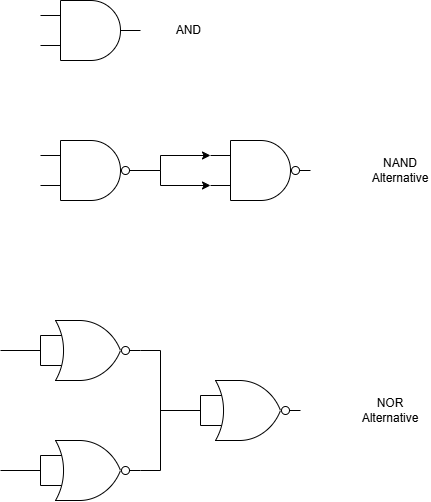

The diagram above was exported from draw.io. Its source (the exported page's mxGraphModel, read from the mxfile embedded in the PNG):
<mxGraphModel dx="1548" dy="940" grid="1" gridSize="10" guides="1" tooltips="1" connect="1" arrows="1" fold="1" page="1" pageScale="1" pageWidth="827" pageHeight="1169" math="0" shadow="0">
  <root>
    <mxCell id="0" />
    <mxCell id="1" parent="0" />
    <mxCell id="mXY_gnjfXgJcYgAAb6G4-1" parent="1" style="verticalLabelPosition=bottom;shadow=0;dashed=0;align=center;html=1;verticalAlign=top;shape=mxgraph.electrical.logic_gates.logic_gate;operation=and;" value="" vertex="1">
      <mxGeometry height="60" width="100" x="270" y="80" as="geometry" />
    </mxCell>
    <mxCell id="mXY_gnjfXgJcYgAAb6G4-2" parent="1" style="verticalLabelPosition=bottom;shadow=0;dashed=0;align=center;html=1;verticalAlign=top;shape=mxgraph.electrical.logic_gates.logic_gate;operation=and;" value="" vertex="1">
      <mxGeometry height="60" width="100" x="270" y="220" as="geometry" />
    </mxCell>
    <mxCell id="mXY_gnjfXgJcYgAAb6G4-3" parent="1" style="verticalLabelPosition=bottom;shadow=0;dashed=0;align=center;html=1;verticalAlign=top;shape=mxgraph.electrical.logic_gates.inverting_contact;" value="" vertex="1">
      <mxGeometry height="10" width="10" x="350" y="245" as="geometry" />
    </mxCell>
    <mxCell id="mXY_gnjfXgJcYgAAb6G4-4" parent="1" style="verticalLabelPosition=bottom;shadow=0;dashed=0;align=center;html=1;verticalAlign=top;shape=mxgraph.electrical.logic_gates.logic_gate;operation=and;" value="" vertex="1">
      <mxGeometry height="60" width="100" x="440" y="220" as="geometry" />
    </mxCell>
    <mxCell id="mXY_gnjfXgJcYgAAb6G4-5" edge="1" parent="1" source="mXY_gnjfXgJcYgAAb6G4-2" style="edgeStyle=orthogonalEdgeStyle;rounded=0;orthogonalLoop=1;jettySize=auto;html=1;entryX=0;entryY=0.25;entryDx=0;entryDy=0;entryPerimeter=0;" target="mXY_gnjfXgJcYgAAb6G4-4">
      <mxGeometry relative="1" as="geometry">
        <Array as="points">
          <mxPoint x="390" y="250" />
          <mxPoint x="390" y="235" />
        </Array>
      </mxGeometry>
    </mxCell>
    <mxCell id="mXY_gnjfXgJcYgAAb6G4-6" edge="1" parent="1" source="mXY_gnjfXgJcYgAAb6G4-3" style="edgeStyle=orthogonalEdgeStyle;rounded=0;orthogonalLoop=1;jettySize=auto;html=1;exitX=0.9;exitY=0.5;exitDx=0;exitDy=0;exitPerimeter=0;entryX=0;entryY=0.75;entryDx=0;entryDy=0;entryPerimeter=0;" target="mXY_gnjfXgJcYgAAb6G4-4">
      <mxGeometry relative="1" as="geometry">
        <Array as="points">
          <mxPoint x="390" y="250" />
          <mxPoint x="390" y="265" />
        </Array>
      </mxGeometry>
    </mxCell>
    <mxCell id="mXY_gnjfXgJcYgAAb6G4-7" parent="1" style="verticalLabelPosition=bottom;shadow=0;dashed=0;align=center;html=1;verticalAlign=top;shape=mxgraph.electrical.logic_gates.inverting_contact;" value="" vertex="1">
      <mxGeometry height="10" width="10" x="520" y="245" as="geometry" />
    </mxCell>
    <mxCell id="mXY_gnjfXgJcYgAAb6G4-19" edge="1" parent="1" source="mXY_gnjfXgJcYgAAb6G4-14" style="edgeStyle=orthogonalEdgeStyle;rounded=0;orthogonalLoop=1;jettySize=auto;html=1;endArrow=none;endFill=0;">
      <mxGeometry relative="1" as="geometry">
        <mxPoint x="230" y="430" as="targetPoint" />
      </mxGeometry>
    </mxCell>
    <mxCell id="mXY_gnjfXgJcYgAAb6G4-69" edge="1" parent="1" source="mXY_gnjfXgJcYgAAb6G4-14" style="edgeStyle=orthogonalEdgeStyle;rounded=0;orthogonalLoop=1;jettySize=auto;html=1;exitX=1;exitY=0.5;exitDx=0;exitDy=0;exitPerimeter=0;endArrow=none;endFill=0;">
      <mxGeometry relative="1" as="geometry">
        <mxPoint x="390" y="480" as="targetPoint" />
      </mxGeometry>
    </mxCell>
    <mxCell id="mXY_gnjfXgJcYgAAb6G4-14" parent="1" style="verticalLabelPosition=bottom;shadow=0;dashed=0;align=center;html=1;verticalAlign=top;shape=mxgraph.electrical.logic_gates.logic_gate;operation=or;" value="" vertex="1">
      <mxGeometry height="60" width="100" x="270" y="400" as="geometry" />
    </mxCell>
    <mxCell id="mXY_gnjfXgJcYgAAb6G4-15" parent="1" style="verticalLabelPosition=bottom;shadow=0;dashed=0;align=center;html=1;verticalAlign=top;shape=mxgraph.electrical.logic_gates.inverting_contact;" value="" vertex="1">
      <mxGeometry height="10" width="10" x="350" y="425" as="geometry" />
    </mxCell>
    <mxCell id="mXY_gnjfXgJcYgAAb6G4-21" edge="1" parent="1" source="mXY_gnjfXgJcYgAAb6G4-16" style="edgeStyle=orthogonalEdgeStyle;rounded=0;orthogonalLoop=1;jettySize=auto;html=1;endArrow=none;endFill=0;">
      <mxGeometry relative="1" as="geometry">
        <mxPoint x="230" y="550" as="targetPoint" />
      </mxGeometry>
    </mxCell>
    <mxCell id="mXY_gnjfXgJcYgAAb6G4-71" edge="1" parent="1" source="mXY_gnjfXgJcYgAAb6G4-16" style="edgeStyle=orthogonalEdgeStyle;rounded=0;orthogonalLoop=1;jettySize=auto;html=1;exitX=1;exitY=0.5;exitDx=0;exitDy=0;exitPerimeter=0;endArrow=none;endFill=0;">
      <mxGeometry relative="1" as="geometry">
        <mxPoint x="390" y="475" as="targetPoint" />
      </mxGeometry>
    </mxCell>
    <mxCell id="mXY_gnjfXgJcYgAAb6G4-16" parent="1" style="verticalLabelPosition=bottom;shadow=0;dashed=0;align=center;html=1;verticalAlign=top;shape=mxgraph.electrical.logic_gates.logic_gate;operation=or;" value="" vertex="1">
      <mxGeometry height="60" width="100" x="270" y="520" as="geometry" />
    </mxCell>
    <mxCell id="mXY_gnjfXgJcYgAAb6G4-17" parent="1" style="verticalLabelPosition=bottom;shadow=0;dashed=0;align=center;html=1;verticalAlign=top;shape=mxgraph.electrical.logic_gates.inverting_contact;" value="" vertex="1">
      <mxGeometry height="10" width="10" x="350" y="545" as="geometry" />
    </mxCell>
    <mxCell id="mXY_gnjfXgJcYgAAb6G4-18" edge="1" parent="1" source="mXY_gnjfXgJcYgAAb6G4-14" style="edgeStyle=orthogonalEdgeStyle;rounded=0;orthogonalLoop=1;jettySize=auto;html=1;innerLoopWaypoints=1;exitX=0;exitY=0.25;exitDx=0;exitDy=0;exitPerimeter=0;entryX=0;entryY=0.75;entryDx=0;entryDy=0;entryPerimeter=0;endArrow=none;endFill=0;" target="mXY_gnjfXgJcYgAAb6G4-14">
      <mxGeometry relative="1" as="geometry" />
    </mxCell>
    <mxCell id="mXY_gnjfXgJcYgAAb6G4-20" edge="1" parent="1" source="mXY_gnjfXgJcYgAAb6G4-16" style="edgeStyle=orthogonalEdgeStyle;rounded=0;orthogonalLoop=1;jettySize=auto;html=1;innerLoopWaypoints=1;exitX=0;exitY=0.25;exitDx=0;exitDy=0;exitPerimeter=0;entryX=0;entryY=0.75;entryDx=0;entryDy=0;entryPerimeter=0;endArrow=none;endFill=0;" target="mXY_gnjfXgJcYgAAb6G4-16">
      <mxGeometry relative="1" as="geometry" />
    </mxCell>
    <mxCell id="mXY_gnjfXgJcYgAAb6G4-65" edge="1" parent="1" source="mXY_gnjfXgJcYgAAb6G4-66" style="edgeStyle=orthogonalEdgeStyle;rounded=0;orthogonalLoop=1;jettySize=auto;html=1;endArrow=none;endFill=0;">
      <mxGeometry relative="1" as="geometry">
        <Array as="points">
          <mxPoint x="390" y="490" />
        </Array>
        <mxPoint x="390" y="480" as="targetPoint" />
      </mxGeometry>
    </mxCell>
    <mxCell id="mXY_gnjfXgJcYgAAb6G4-66" parent="1" style="verticalLabelPosition=bottom;shadow=0;dashed=0;align=center;html=1;verticalAlign=top;shape=mxgraph.electrical.logic_gates.logic_gate;operation=or;" value="" vertex="1">
      <mxGeometry height="60" width="100" x="430" y="460" as="geometry" />
    </mxCell>
    <mxCell id="mXY_gnjfXgJcYgAAb6G4-67" parent="1" style="verticalLabelPosition=bottom;shadow=0;dashed=0;align=center;html=1;verticalAlign=top;shape=mxgraph.electrical.logic_gates.inverting_contact;" value="" vertex="1">
      <mxGeometry height="10" width="10" x="510" y="485" as="geometry" />
    </mxCell>
    <mxCell id="mXY_gnjfXgJcYgAAb6G4-68" edge="1" parent="1" source="mXY_gnjfXgJcYgAAb6G4-66" style="edgeStyle=orthogonalEdgeStyle;rounded=0;orthogonalLoop=1;jettySize=auto;html=1;innerLoopWaypoints=1;exitX=0;exitY=0.25;exitDx=0;exitDy=0;exitPerimeter=0;entryX=0;entryY=0.75;entryDx=0;entryDy=0;entryPerimeter=0;endArrow=none;endFill=0;" target="mXY_gnjfXgJcYgAAb6G4-66">
      <mxGeometry relative="1" as="geometry" />
    </mxCell>
    <mxCell id="mXY_gnjfXgJcYgAAb6G4-72" parent="1" style="text;html=1;whiteSpace=wrap;strokeColor=none;fillColor=none;align=center;verticalAlign=middle;rounded=0;" value="AND&amp;nbsp;" vertex="1">
      <mxGeometry height="30" width="60" x="390" y="95" as="geometry" />
    </mxCell>
    <mxCell id="mXY_gnjfXgJcYgAAb6G4-74" parent="1" style="text;html=1;whiteSpace=wrap;strokeColor=none;fillColor=none;align=center;verticalAlign=middle;rounded=0;" value="NAND Alternative" vertex="1">
      <mxGeometry height="30" width="60" x="600" y="235" as="geometry" />
    </mxCell>
    <mxCell id="mXY_gnjfXgJcYgAAb6G4-75" parent="1" style="text;html=1;whiteSpace=wrap;strokeColor=none;fillColor=none;align=center;verticalAlign=middle;rounded=0;" value="NOR Alternative" vertex="1">
      <mxGeometry height="30" width="60" x="590" y="475" as="geometry" />
    </mxCell>
  </root>
</mxGraphModel>